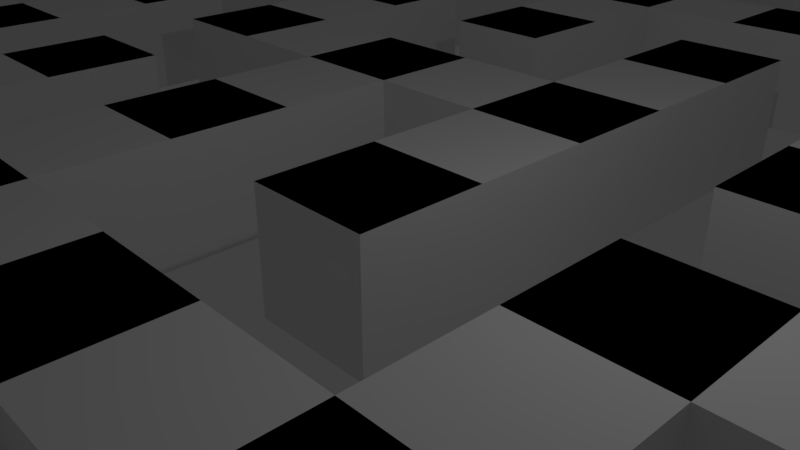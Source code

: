 # Source: newMaze.blend  (saved by Blender 2.79.0; exported with 4.5.12 LTS)
import bpy
from mathutils import Matrix  # noqa: F401  (used for matrix-valued properties, if any)

bpy.ops.wm.read_factory_settings(use_empty=True)
scene = bpy.context.scene
scene.name = 'Scene'

# ---- collections
col_collection_1 = bpy.data.collections.new('Collection 1'); scene.collection.children.link(col_collection_1)

# ---- world
world_world = bpy.data.worlds.new('World'); scene.world = world_world
world_world.color = (0.05088, 0.05088, 0.05088)
world_world.use_sun_shadow = False
world_world.sun_shadow_jitter_overblur = 0.0
world_world.cycles.sampling_method = 'MANUAL'

# ---- cameras
cam_camera = bpy.data.cameras.new('Camera')
cam_camera.clip_end = 100.0
cam_camera.lens = 35.0
cam_camera.sensor_width = 32.0
cam_camera.sensor_height = 18.0
cam_camera.ortho_scale = 7.314
cam_camera.dof.focus_distance = 0.0
cam_camera.dof.aperture_fstop = 128.0

# ---- lights
light_lamp = bpy.data.lights.new('Lamp', 'POINT')
light_lamp.transmission_factor = 0.0
light_lamp.cutoff_distance = 30.0
light_lamp.energy = 100.0
light_lamp.shadow_buffer_clip_start = 1.001
light_lamp.shadow_soft_size = 0.1
light_lamp.shadow_maximum_resolution = 0.006
light_lamp.use_absolute_resolution = True

# ---- meshes
me_cube_023 = bpy.data.meshes.new('Cube.023')
me_cube_023.from_pydata([(-1.0, -1.0, -1.0), (-1.0, -1.0, 1.0), (-1.0, 1.0, -1.0), (-1.0, 1.0, 1.0), (1.0, -1.0, -1.0), (1.0, -1.0, 1.0), (1.0, 1.0, -1.0), (1.0, 1.0, 1.0), (-1.0, 0.8947, -1.0), (-1.0, -0.2632, -1.0), (-1.0, -0.3684, -1.0), (-1.0, -0.4737, -1.0), (-1.0, -0.5789, -1.0), (-1.0, -0.6842, -1.0), (-1.0, -0.7895, -1.0), (-1.0, -0.8947, -1.0), (-1.0, -0.8947, 1.0), (-1.0, -0.7895, 1.0), (-1.0, -0.6842, 1.0), (-1.0, -0.5789, 1.0), (-1.0, -0.4737, 1.0), (-1.0, -0.3684, 1.0), (-1.0, -0.2632, 1.0), (-1.0, 0.8947, 1.0), (1.0, -0.8947, -1.0), (1.0, -0.7895, -1.0), (1.0, -0.6842, -1.0), (1.0, -0.5789, -1.0), (1.0, -0.4737, -1.0), (1.0, -0.3684, -1.0), (1.0, -0.2632, -1.0), (1.0, 0.8947, -1.0), (1.0, 0.8947, 1.0), (1.0, -0.2632, 1.0), (1.0, -0.3684, 1.0), (1.0, -0.4737, 1.0), (1.0, -0.5789, 1.0), (1.0, -0.6842, 1.0), (1.0, -0.7895, 1.0), (1.0, -0.8947, 1.0)], [], [(2, 3, 7, 6), (4, 5, 1, 0), (22, 33, 32, 23), (34, 21, 20, 35), (36, 19, 18, 37), (38, 17, 16, 39), (30, 9, 8, 31), (10, 29, 28, 11), (12, 27, 26, 13), (14, 25, 24, 15), (32, 33, 30, 31), (29, 34, 35, 28), (27, 36, 37, 26), (25, 38, 39, 24), (15, 16, 17, 14), (13, 18, 19, 12), (11, 20, 21, 10), (22, 23, 8, 9)])
me_cube_023.use_remesh_preserve_volume = False
me_cube_023.use_remesh_preserve_attributes = False
me_cube_023.use_mirror_vertex_groups = False
me_cube_023.update()
me_cube_022 = bpy.data.meshes.new('Cube.022')
me_cube_022.from_pydata([(-1.0, -1.0, -1.0), (-1.0, -1.0, 1.0), (-1.0, 1.0, -1.0), (-1.0, 1.0, 1.0), (1.0, -1.0, -1.0), (1.0, -1.0, 1.0), (1.0, 1.0, -1.0), (1.0, 1.0, 1.0), (-0.04762, 1.0, -1.0), (-0.1429, 1.0, -1.0), (-0.1429, 1.0, 1.0), (-0.04762, 1.0, 1.0), (-0.1429, -1.0, -1.0), (-0.04762, -1.0, -1.0), (-0.04762, -1.0, 1.0), (-0.1429, -1.0, 1.0)], [], [(0, 1, 3, 2), (6, 7, 5, 4), (9, 12, 0, 2), (11, 7, 6, 8), (15, 1, 0, 12), (3, 1, 15, 10), (5, 14, 13, 4), (11, 14, 5, 7), (6, 4, 13, 8), (14, 11, 8, 13), (3, 10, 9, 2), (12, 9, 10, 15)])
_uv = me_cube_022.uv_layers.new(name='UVMap')
_uv.uv.foreach_set('vector', [0.0, 0.0, 1.0, 0.0, 1.0, 1.0, 0.0, 1.0, 0.0, 0.0, 1.0, 0.0, 1.0, 1.0, 0.0, 1.0, 0.0, 0.0, 1.0, 0.0, 1.0, 1.0, 0.0, 1.0, 0.0, 0.0, 1.0, 0.0, 1.0, 1.0, 0.0, 1.0, 0.0, 0.0, 1.0, 0.0, 1.0, 1.0, 0.0, 1.0, 0.0, 0.0, 1.0, 0.0, 1.0, 1.0, 0.0, 1.0, 0.0, 0.0, 1.0, 0.0, 1.0, 1.0, 0.0, 1.0, 0.0, 0.0, 1.0, 0.0, 1.0, 1.0, 0.0, 1.0, 0.0, 0.0, 1.0, 0.0, 1.0, 1.0, 0.0, 1.0, 0.0, 0.0, 1.0, 0.0, 1.0, 1.0, 0.0, 1.0, 0.0, 0.0, 1.0, 0.0, 1.0, 1.0, 0.0, 1.0, 0.0, 0.0, 1.0, 0.0, 1.0, 1.0, 0.0, 1.0])
me_cube_022.use_remesh_preserve_volume = False
me_cube_022.use_remesh_preserve_attributes = False
me_cube_022.use_mirror_vertex_groups = False
me_cube_022.update()
me_cube_021 = bpy.data.meshes.new('Cube.021')
me_cube_021.from_pydata([(-1.0, -1.0, -1.0), (-1.0, -1.0, 1.0), (-1.0, 1.0, -1.0), (-1.0, 1.0, 1.0), (1.0, -1.0, -1.0), (1.0, -1.0, 1.0), (1.0, 1.0, -1.0), (1.0, 1.0, 1.0), (0.8947, 1.0, -1.0), (0.7895, 1.0, -1.0), (0.6842, 1.0, -1.0), (0.1579, 1.0, -1.0), (0.05263, 1.0, -1.0), (-0.2632, 1.0, -1.0), (-0.3684, 1.0, -1.0), (-0.4737, 1.0, -1.0), (-0.5789, 1.0, -1.0), (-0.8947, 1.0, -1.0), (-0.8947, 1.0, 1.0), (-0.5789, 1.0, 1.0), (-0.4737, 1.0, 1.0), (-0.3684, 1.0, 1.0), (-0.2632, 1.0, 1.0), (0.05263, 1.0, 1.0), (0.1579, 1.0, 1.0), (0.6842, 1.0, 1.0), (0.7895, 1.0, 1.0), (0.8947, 1.0, 1.0), (-0.8947, -1.0, -1.0), (-0.5789, -1.0, -1.0), (-0.4737, -1.0, -1.0), (-0.3684, -1.0, -1.0), (-0.2632, -1.0, -1.0), (0.05263, -1.0, -1.0), (0.1579, -1.0, -1.0), (0.6842, -1.0, -1.0), (0.7895, -1.0, -1.0), (0.8947, -1.0, -1.0), (0.8947, -1.0, 1.0), (0.7895, -1.0, 1.0), (0.6842, -1.0, 1.0), (0.1579, -1.0, 1.0), (0.05263, -1.0, 1.0), (-0.2632, -1.0, 1.0), (-0.3684, -1.0, 1.0), (-0.4737, -1.0, 1.0), (-0.5789, -1.0, 1.0), (-0.8947, -1.0, 1.0)], [], [(0, 1, 3, 2), (6, 7, 5, 4), (27, 26, 39, 38), (21, 20, 45, 44), (22, 43, 42, 23), (15, 14, 31, 30), (12, 33, 32, 13), (18, 19, 16, 17), (10, 35, 34, 11), (9, 8, 37, 36), (37, 38, 39, 36), (40, 41, 34, 35), (46, 47, 28, 29), (42, 43, 32, 33), (31, 44, 45, 30), (16, 29, 28, 17), (18, 47, 46, 19), (15, 20, 21, 14), (22, 23, 12, 13), (24, 25, 10, 11), (24, 41, 40, 25), (9, 26, 27, 8)])
me_cube_021.use_remesh_preserve_volume = False
me_cube_021.use_remesh_preserve_attributes = False
me_cube_021.use_mirror_vertex_groups = False
me_cube_021.update()
me_cube_020 = bpy.data.meshes.new('Cube.020')
me_cube_020.from_pydata([(-1.0, -1.0, -1.0), (-1.0, -1.0, 1.0), (-1.0, 1.0, -1.0), (-1.0, 1.0, 1.0), (1.0, -1.0, -1.0), (1.0, -1.0, 1.0), (1.0, 1.0, -1.0), (1.0, 1.0, 1.0), (0.8947, 1.0, -1.0), (0.7895, 1.0, -1.0), (0.6842, 1.0, -1.0), (0.3684, 1.0, -1.0), (0.2632, 1.0, -1.0), (0.1579, 1.0, -1.0), (0.05263, 1.0, -1.0), (-0.05263, 1.0, -1.0), (-0.1579, 1.0, -1.0), (-0.2632, 1.0, -1.0), (-0.3684, 1.0, -1.0), (-0.3684, 1.0, 1.0), (-0.2632, 1.0, 1.0), (-0.1579, 1.0, 1.0), (-0.05263, 1.0, 1.0), (0.05263, 1.0, 1.0), (0.1579, 1.0, 1.0), (0.2632, 1.0, 1.0), (0.3684, 1.0, 1.0), (0.6842, 1.0, 1.0), (0.7895, 1.0, 1.0), (0.8947, 1.0, 1.0), (-0.3684, -1.0, -1.0), (-0.2632, -1.0, -1.0), (-0.1579, -1.0, -1.0), (-0.05263, -1.0, -1.0), (0.05263, -1.0, -1.0), (0.1579, -1.0, -1.0), (0.2632, -1.0, -1.0), (0.3684, -1.0, -1.0), (0.6842, -1.0, -1.0), (0.7895, -1.0, -1.0), (0.8947, -1.0, -1.0), (0.8947, -1.0, 1.0), (0.7895, -1.0, 1.0), (0.6842, -1.0, 1.0), (0.3684, -1.0, 1.0), (0.2632, -1.0, 1.0), (0.1579, -1.0, 1.0), (0.05263, -1.0, 1.0), (-0.05263, -1.0, 1.0), (-0.1579, -1.0, 1.0), (-0.2632, -1.0, 1.0), (-0.3684, -1.0, 1.0)], [], [(0, 1, 3, 2), (6, 7, 5, 4), (29, 28, 42, 41), (18, 30, 0, 2), (25, 24, 46, 45), (23, 22, 48, 47), (21, 20, 50, 49), (3, 1, 51, 19), (17, 16, 32, 31), (15, 14, 34, 33), (13, 12, 36, 35), (26, 27, 10, 11), (9, 8, 40, 39), (40, 41, 42, 39), (10, 38, 37, 11), (36, 45, 46, 35), (34, 47, 48, 33), (32, 49, 50, 31), (51, 1, 0, 30), (26, 44, 43, 27), (3, 19, 18, 2), (17, 20, 21, 16), (15, 22, 23, 14), (13, 24, 25, 12), (43, 44, 37, 38), (9, 28, 29, 8)])
me_cube_020.use_remesh_preserve_volume = False
me_cube_020.use_remesh_preserve_attributes = False
me_cube_020.use_mirror_vertex_groups = False
me_cube_020.update()
me_cube_019 = bpy.data.meshes.new('Cube.019')
me_cube_019.from_pydata([(-1.0, -1.0, -1.0), (-1.0, -1.0, 1.0), (-1.0, 1.0, -1.0), (-1.0, 1.0, 1.0), (1.0, -1.0, -1.0), (1.0, -1.0, 1.0), (1.0, 1.0, -1.0), (1.0, 1.0, 1.0), (0.8947, 1.0, -1.0), (0.7895, 1.0, -1.0), (0.6842, 1.0, -1.0), (-0.05263, 1.0, -1.0), (-0.1579, 1.0, -1.0), (-0.8947, 1.0, -1.0), (-0.8947, 1.0, 1.0), (-0.1579, 1.0, 1.0), (-0.05263, 1.0, 1.0), (0.6842, 1.0, 1.0), (0.7895, 1.0, 1.0), (0.8947, 1.0, 1.0), (-0.8947, -1.0, -1.0), (-0.1579, -1.0, -1.0), (-0.05263, -1.0, -1.0), (0.6842, -1.0, -1.0), (0.7895, -1.0, -1.0), (0.8947, -1.0, -1.0), (0.8947, -1.0, 1.0), (0.7895, -1.0, 1.0), (0.6842, -1.0, 1.0), (-0.05263, -1.0, 1.0), (-0.1579, -1.0, 1.0), (-0.8947, -1.0, 1.0)], [], [(0, 1, 3, 2), (6, 7, 5, 4), (19, 18, 27, 26), (16, 29, 28, 17), (14, 31, 30, 15), (10, 23, 22, 11), (12, 21, 20, 13), (9, 8, 25, 24), (25, 26, 27, 24), (28, 29, 22, 23), (30, 31, 20, 21), (14, 15, 12, 13), (16, 17, 10, 11), (9, 18, 19, 8)])
me_cube_019.use_remesh_preserve_volume = False
me_cube_019.use_remesh_preserve_attributes = False
me_cube_019.use_mirror_vertex_groups = False
me_cube_019.update()
me_cube_017 = bpy.data.meshes.new('Cube.017')
me_cube_017.from_pydata([(-1.0, -1.0, -1.0), (-1.0, -1.0, 1.0), (-1.0, 1.0, -1.0), (-1.0, 1.0, 1.0), (1.0, -1.0, -1.0), (1.0, -1.0, 1.0), (1.0, 1.0, -1.0), (1.0, 1.0, 1.0), (0.8947, 1.0, -1.0), (0.7895, 1.0, -1.0), (0.6842, 1.0, -1.0), (0.5789, 1.0, -1.0), (0.4737, 1.0, -1.0), (-0.05263, 1.0, -1.0), (-0.1579, 1.0, -1.0), (-0.6842, 1.0, -1.0), (-0.7895, 1.0, -1.0), (-0.7895, 1.0, 1.0), (-0.6842, 1.0, 1.0), (-0.1579, 1.0, 1.0), (-0.05263, 1.0, 1.0), (0.4737, 1.0, 1.0), (0.5789, 1.0, 1.0), (0.6842, 1.0, 1.0), (0.7895, 1.0, 1.0), (0.8947, 1.0, 1.0), (-0.7895, -1.0, -1.0), (-0.6842, -1.0, -1.0), (-0.1579, -1.0, -1.0), (-0.05263, -1.0, -1.0), (0.4737, -1.0, -1.0), (0.5789, -1.0, -1.0), (0.6842, -1.0, -1.0), (0.7895, -1.0, -1.0), (0.8947, -1.0, -1.0), (0.8947, -1.0, 1.0), (0.7895, -1.0, 1.0), (0.6842, -1.0, 1.0), (0.5789, -1.0, 1.0), (0.4737, -1.0, 1.0), (-0.05263, -1.0, 1.0), (-0.1579, -1.0, 1.0), (-0.6842, -1.0, 1.0), (-0.7895, -1.0, 1.0)], [], [(0, 1, 3, 2), (6, 7, 5, 4), (3, 17, 16, 2), (25, 24, 36, 35), (23, 22, 38, 37), (26, 43, 1, 0), (20, 40, 39, 21), (41, 42, 27, 28), (18, 19, 14, 15), (14, 28, 27, 15), (12, 30, 29, 13), (11, 10, 32, 31), (9, 8, 34, 33), (34, 35, 36, 33), (32, 37, 38, 31), (39, 40, 29, 30), (2, 16, 26, 0), (17, 3, 1, 43), (18, 42, 41, 19), (20, 21, 12, 13), (11, 22, 23, 10), (9, 24, 25, 8)])
me_cube_017.use_remesh_preserve_volume = False
me_cube_017.use_remesh_preserve_attributes = False
me_cube_017.use_mirror_vertex_groups = False
me_cube_017.update()
me_cube_016 = bpy.data.meshes.new('Cube.016')
me_cube_016.from_pydata([(-1.0, -1.0, -1.0), (-1.0, -1.0, 1.0), (-1.0, 1.0, -1.0), (-1.0, 1.0, 1.0), (1.0, -1.0, -1.0), (1.0, -1.0, 1.0), (1.0, 1.0, -1.0), (1.0, 1.0, 1.0), (0.8947, 1.0, -1.0), (0.7895, 1.0, -1.0), (0.6842, 1.0, -1.0), (0.3684, 1.0, -1.0), (0.2632, 1.0, -1.0), (-0.2632, 1.0, -1.0), (-0.3684, 1.0, -1.0), (-0.8947, 1.0, -1.0), (-0.8947, 1.0, 1.0), (-0.3684, 1.0, 1.0), (-0.2632, 1.0, 1.0), (0.2632, 1.0, 1.0), (0.3684, 1.0, 1.0), (0.6842, 1.0, 1.0), (0.7895, 1.0, 1.0), (0.8947, 1.0, 1.0), (-0.8947, -1.0, -1.0), (-0.3684, -1.0, -1.0), (-0.2632, -1.0, -1.0), (0.2632, -1.0, -1.0), (0.3684, -1.0, -1.0), (0.6842, -1.0, -1.0), (0.7895, -1.0, -1.0), (0.8947, -1.0, -1.0), (0.8947, -1.0, 1.0), (0.7895, -1.0, 1.0), (0.6842, -1.0, 1.0), (0.3684, -1.0, 1.0), (0.2632, -1.0, 1.0), (-0.2632, -1.0, 1.0), (-0.3684, -1.0, 1.0), (-0.8947, -1.0, 1.0)], [], [(0, 1, 3, 2), (6, 7, 5, 4), (23, 22, 33, 32), (34, 35, 28, 29), (16, 39, 38, 17), (14, 25, 24, 15), (12, 27, 26, 13), (9, 8, 31, 30), (31, 32, 33, 30), (10, 29, 28, 11), (36, 37, 26, 27), (20, 21, 10, 11), (38, 39, 24, 25), (18, 37, 36, 19), (16, 17, 14, 15), (18, 19, 12, 13), (20, 35, 34, 21), (9, 22, 23, 8)])
me_cube_016.use_remesh_preserve_volume = False
me_cube_016.use_remesh_preserve_attributes = False
me_cube_016.use_mirror_vertex_groups = False
me_cube_016.update()
me_cube_015 = bpy.data.meshes.new('Cube.015')
me_cube_015.from_pydata([(-1.0, -1.0, -1.0), (-1.0, -1.0, 1.0), (-1.0, 1.0, -1.0), (-1.0, 1.0, 1.0), (1.0, -1.0, -1.0), (1.0, -1.0, 1.0), (1.0, 1.0, -1.0), (1.0, 1.0, 1.0), (0.7895, 1.0, -1.0), (0.6842, 1.0, -1.0), (0.5789, 1.0, -1.0), (0.4737, 1.0, -1.0), (0.1579, 1.0, -1.0), (0.05263, 1.0, -1.0), (-0.6842, 1.0, -1.0), (-0.7895, 1.0, -1.0), (-0.8947, 1.0, -1.0), (-0.8947, 1.0, 1.0), (-0.7895, 1.0, 1.0), (-0.6842, 1.0, 1.0), (0.05263, 1.0, 1.0), (0.1579, 1.0, 1.0), (0.4737, 1.0, 1.0), (0.5789, 1.0, 1.0), (0.6842, 1.0, 1.0), (0.7895, 1.0, 1.0), (-0.8947, -1.0, -1.0), (-0.7895, -1.0, -1.0), (-0.6842, -1.0, -1.0), (0.05263, -1.0, -1.0), (0.1579, -1.0, -1.0), (0.4737, -1.0, -1.0), (0.5789, -1.0, -1.0), (0.6842, -1.0, -1.0), (0.7895, -1.0, -1.0), (0.7895, -1.0, 1.0), (0.6842, -1.0, 1.0), (0.5789, -1.0, 1.0), (0.4737, -1.0, 1.0), (0.1579, -1.0, 1.0), (0.05263, -1.0, 1.0), (-0.6842, -1.0, 1.0), (-0.7895, -1.0, 1.0), (-0.8947, -1.0, 1.0)], [], [(0, 1, 3, 2), (6, 7, 5, 4), (8, 25, 7, 6), (24, 23, 37, 36), (21, 39, 38, 22), (8, 6, 4, 34), (18, 17, 43, 42), (16, 15, 27, 26), (40, 41, 28, 29), (13, 29, 28, 14), (5, 35, 34, 4), (11, 31, 30, 12), (10, 9, 33, 32), (33, 36, 37, 32), (38, 39, 30, 31), (19, 20, 13, 14), (27, 42, 43, 26), (16, 17, 18, 15), (7, 25, 35, 5), (19, 41, 40, 20), (21, 22, 11, 12), (10, 23, 24, 9)])
me_cube_015.use_remesh_preserve_volume = False
me_cube_015.use_remesh_preserve_attributes = False
me_cube_015.use_mirror_vertex_groups = False
me_cube_015.update()
me_cube_014 = bpy.data.meshes.new('Cube.014')
me_cube_014.from_pydata([(-1.0, -1.0, -1.0), (-1.0, -1.0, 1.0), (-1.0, 1.0, -1.0), (-1.0, 1.0, 1.0), (1.0, -1.0, -1.0), (1.0, -1.0, 1.0), (1.0, 1.0, -1.0), (1.0, 1.0, 1.0), (0.8947, 1.0, -1.0), (0.3684, 1.0, -1.0), (0.2632, 1.0, -1.0), (-0.2632, 1.0, -1.0), (-0.3684, 1.0, -1.0), (-0.8947, 1.0, -1.0), (-0.8947, 1.0, 1.0), (-0.3684, 1.0, 1.0), (-0.2632, 1.0, 1.0), (0.2632, 1.0, 1.0), (0.3684, 1.0, 1.0), (0.8947, 1.0, 1.0), (-0.8947, -1.0, -1.0), (-0.3684, -1.0, -1.0), (-0.2632, -1.0, -1.0), (0.2632, -1.0, -1.0), (0.3684, -1.0, -1.0), (0.8947, -1.0, -1.0), (0.8947, -1.0, 1.0), (0.3684, -1.0, 1.0), (0.2632, -1.0, 1.0), (-0.2632, -1.0, 1.0), (-0.3684, -1.0, 1.0), (-0.8947, -1.0, 1.0)], [], [(0, 1, 3, 2), (6, 7, 5, 4), (18, 27, 26, 19), (14, 31, 30, 15), (12, 21, 20, 13), (10, 23, 22, 11), (16, 17, 10, 11), (8, 25, 24, 9), (26, 27, 24, 25), (28, 29, 22, 23), (30, 31, 20, 21), (14, 15, 12, 13), (16, 29, 28, 17), (18, 19, 8, 9)])
me_cube_014.use_remesh_preserve_volume = False
me_cube_014.use_remesh_preserve_attributes = False
me_cube_014.use_mirror_vertex_groups = False
me_cube_014.update()
me_cube_013 = bpy.data.meshes.new('Cube.013')
me_cube_013.from_pydata([(-1.0, -1.0, -1.0), (-1.0, -1.0, 1.0), (-1.0, 1.0, -1.0), (-1.0, 1.0, 1.0), (1.0, -1.0, -1.0), (1.0, -1.0, 1.0), (1.0, 1.0, -1.0), (1.0, 1.0, 1.0), (0.8947, 1.0, -1.0), (0.7895, 1.0, -1.0), (0.6842, 1.0, -1.0), (0.5789, 1.0, -1.0), (0.4737, 1.0, -1.0), (0.3727, 1.024, -0.9727), (0.2675, 1.024, -0.9727), (0.1579, 1.0, -1.0), (-0.05263, 1.0, -1.0), (-0.1579, 1.0, -1.0), (-0.4737, 1.0, -1.0), (-0.5789, 1.0, -1.0), (-0.6842, 1.0, -1.0), (-0.7895, 1.0, -1.0), (-0.8947, 1.0, -1.0), (-0.8947, 1.0, 1.0), (-0.7895, 1.0, 1.0), (-0.6842, 1.0, 1.0), (-0.5789, 1.0, 1.0), (-0.4737, 1.0, 1.0), (-0.1579, 1.0, 1.0), (-0.05263, 1.0, 1.0), (0.1579, 1.0, 1.0), (0.2675, 1.024, 1.027), (0.3727, 1.024, 1.027), (0.4737, 1.0, 1.0), (0.5789, 1.0, 1.0), (0.6842, 1.0, 1.0), (0.7895, 1.0, 1.0), (0.8947, 1.0, 1.0), (-0.8947, -1.0, -1.0), (-0.7895, -1.0, -1.0), (-0.6842, -1.0, -1.0), (-0.5789, -1.0, -1.0), (-0.4737, -1.0, -1.0), (-0.1579, -1.0, -1.0), (-0.05263, -1.0, -1.0), (0.1579, -1.0, -1.0), (0.2632, -1.0, -1.0), (0.3684, -1.0, -1.0), (0.4737, -1.0, -1.0), (0.5789, -1.0, -1.0), (0.6842, -1.0, -1.0), (0.7895, -1.0, -1.0), (0.8947, -1.0, -1.0), (0.8947, -1.0, 1.0), (0.7895, -1.0, 1.0), (0.6842, -1.0, 1.0), (0.5789, -1.0, 1.0), (0.4737, -1.0, 1.0), (0.3727, -0.9761, 1.027), (0.2675, -0.9761, 1.027), (0.1579, -1.0, 1.0), (-0.05263, -1.0, 1.0), (-0.1579, -1.0, 1.0), (-0.4737, -1.0, 1.0), (-0.5789, -1.0, 1.0), (-0.6842, -1.0, 1.0), (-0.7895, -1.0, 1.0), (-0.8947, -1.0, 1.0)], [], [(0, 1, 3, 2), (6, 7, 5, 4), (37, 36, 54, 53), (35, 34, 56, 55), (33, 32, 58, 57), (31, 30, 60, 59), (60, 61, 44, 45), (27, 63, 62, 28), (26, 25, 65, 64), (24, 23, 67, 66), (22, 21, 39, 38), (20, 19, 41, 40), (17, 43, 42, 18), (15, 14, 46, 45), (13, 12, 48, 47), (11, 10, 50, 49), (9, 8, 52, 51), (52, 53, 54, 51), (50, 55, 56, 49), (48, 57, 58, 47), (46, 59, 60, 45), (15, 45, 44, 16), (62, 63, 42, 43), (41, 64, 65, 40), (39, 66, 67, 38), (22, 23, 24, 21), (20, 25, 26, 19), (27, 28, 17, 18), (29, 61, 60, 30), (15, 30, 31, 14), (13, 32, 33, 12), (11, 34, 35, 10), (9, 36, 37, 8), (29, 30, 15, 16)])
me_cube_013.use_remesh_preserve_volume = False
me_cube_013.use_remesh_preserve_attributes = False
me_cube_013.use_mirror_vertex_groups = False
me_cube_013.update()
me_cube_012 = bpy.data.meshes.new('Cube.012')
me_cube_012.from_pydata([(-1.0, -1.0, -1.0), (-1.0, -1.0, 1.0), (-1.0, 1.0, -1.0), (-1.0, 1.0, 1.0), (1.0, -1.0, -1.0), (1.0, -1.0, 1.0), (1.0, 1.0, -1.0), (1.0, 1.0, 1.0), (-0.893, 1.0, -1.0), (-0.893, 1.0, 1.0), (-0.893, -1.0, -1.0), (-0.893, -1.0, 1.0), (-0.5786, 1.0, 1.0), (-0.5786, -1.0, -1.0), (-0.5786, 1.0, -1.0), (-0.5786, -1.0, 1.0), (-0.4732, 1.0, 1.0), (-0.4732, -1.0, -1.0), (-0.4732, 1.0, -1.0), (-0.4732, -1.0, 1.0), (-0.1585, 1.0, 1.0), (-0.1585, -1.0, -1.0), (-0.1585, 1.0, -1.0), (-0.1585, -1.0, 1.0), (-0.05136, 1.0, 1.0), (-0.05136, -1.0, -1.0), (-0.05136, 1.0, -1.0), (-0.05136, -1.0, 1.0), (0.8945, 1.0, 1.0), (0.8945, -1.0, -1.0), (0.8945, 1.0, -1.0), (0.8945, -1.0, 1.0)], [], [(0, 1, 3, 2), (6, 7, 5, 4), (12, 9, 11, 15), (13, 15, 11, 10), (8, 14, 13, 10), (8, 9, 12, 14), (20, 16, 19, 23), (21, 23, 19, 17), (18, 22, 21, 17), (18, 16, 20, 22), (28, 24, 27, 31), (29, 31, 27, 25), (26, 30, 29, 25), (26, 24, 28, 30)])
me_cube_012.use_remesh_preserve_volume = False
me_cube_012.use_remesh_preserve_attributes = False
me_cube_012.use_mirror_vertex_groups = False
me_cube_012.update()
me_cube_011 = bpy.data.meshes.new('Cube.011')
me_cube_011.from_pydata([(-1.0, -1.0, -1.0), (-1.0, -1.0, 1.0), (-1.0, 1.0, -1.0), (-1.0, 1.0, 1.0), (1.0, -1.0, -1.0), (1.0, -1.0, 1.0), (1.0, 1.0, -1.0), (1.0, 1.0, 1.0), (0.8947, 1.0, -1.0), (0.7895, 1.0, -1.0), (0.6842, 1.0, -1.0), (-0.6842, 1.0, -1.0), (-0.7895, 1.0, -1.0), (-0.7895, 1.0, 1.0), (-0.6842, 1.0, 1.0), (0.6842, 1.0, 1.0), (0.7895, 1.0, 1.0), (0.8947, 1.0, 1.0), (-0.7895, -1.0, -1.0), (-0.6842, -1.0, -1.0), (0.6842, -1.0, -1.0), (0.7895, -1.0, -1.0), (0.8947, -1.0, -1.0), (0.8947, -1.0, 1.0), (0.7895, -1.0, 1.0), (0.6842, -1.0, 1.0), (-0.6842, -1.0, 1.0), (-0.7895, -1.0, 1.0)], [], [(0, 1, 3, 2), (6, 7, 5, 4), (17, 16, 24, 23), (25, 26, 19, 20), (3, 13, 12, 2), (2, 12, 18, 0), (10, 20, 19, 11), (9, 8, 22, 21), (22, 23, 24, 21), (13, 3, 1, 27), (14, 26, 25, 15), (18, 27, 1, 0), (9, 16, 17, 8), (14, 15, 10, 11)])
me_cube_011.use_remesh_preserve_volume = False
me_cube_011.use_remesh_preserve_attributes = False
me_cube_011.use_mirror_vertex_groups = False
me_cube_011.update()
me_cube_010 = bpy.data.meshes.new('Cube.010')
me_cube_010.from_pydata([(-1.0, -1.0, -1.0), (-1.0, -1.0, 1.0), (-1.0, 1.0, -1.0), (-1.0, 1.0, 1.0), (1.0, -1.0, -1.0), (1.0, -1.0, 1.0), (1.0, 1.0, -1.0), (1.0, 1.0, 1.0), (0.8947, 1.0, -1.0), (0.7895, 1.0, -1.0), (0.6842, 1.0, -1.0), (0.5789, 1.0, -1.0), (0.4737, 1.0, -1.0), (0.3684, 1.0, -1.0), (0.2632, 1.0, -1.0), (0.1579, 1.0, -1.0), (0.05263, 1.0, -1.0), (-0.05263, 1.0, -1.0), (-0.1579, 1.0, -1.0), (-0.2632, 1.0, -1.0), (-0.3684, 1.0, -1.0), (-0.4737, 1.0, -1.0), (-0.5789, 1.0, -1.0), (-0.8947, 1.0, -1.0), (-0.8947, 1.0, 1.0), (-0.5789, 1.0, 1.0), (-0.4737, 1.0, 1.0), (-0.3684, 1.0, 1.0), (-0.2632, 1.0, 1.0), (-0.1579, 1.0, 1.0), (-0.05263, 1.0, 1.0), (0.05263, 1.0, 1.0), (0.1579, 1.0, 1.0), (0.2632, 1.0, 1.0), (0.3684, 1.0, 1.0), (0.4737, 1.0, 1.0), (0.5789, 1.0, 1.0), (0.6842, 1.0, 1.0), (0.7895, 1.0, 1.0), (0.8947, 1.0, 1.0), (-0.8947, -1.0, -1.0), (-0.5789, -1.0, -1.0), (-0.4737, -1.0, -1.0), (-0.3684, -1.0, -1.0), (-0.2632, -1.0, -1.0), (-0.1579, -1.0, -1.0), (-0.05263, -1.0, -1.0), (0.05263, -1.0, -1.0), (0.1579, -1.0, -1.0), (0.2632, -1.0, -1.0), (0.3684, -1.0, -1.0), (0.4737, -1.0, -1.0), (0.5789, -1.0, -1.0), (0.6842, -1.0, -1.0), (0.7895, -1.0, -1.0), (0.8947, -1.0, -1.0), (0.8947, -1.0, 1.0), (0.7895, -1.0, 1.0), (0.6842, -1.0, 1.0), (0.5789, -1.0, 1.0), (0.4737, -1.0, 1.0), (0.3684, -1.0, 1.0), (0.2632, -1.0, 1.0), (0.1579, -1.0, 1.0), (0.05263, -1.0, 1.0), (-0.05263, -1.0, 1.0), (-0.1579, -1.0, 1.0), (-0.2632, -1.0, 1.0), (-0.3684, -1.0, 1.0), (-0.4737, -1.0, 1.0), (-0.5789, -1.0, 1.0), (-0.8947, -1.0, 1.0)], [], [(0, 1, 3, 2), (6, 7, 5, 4), (39, 38, 57, 56), (37, 36, 59, 58), (35, 34, 61, 60), (33, 32, 63, 62), (31, 30, 65, 64), (29, 28, 67, 66), (27, 26, 69, 68), (24, 25, 22, 23), (22, 41, 40, 23), (70, 71, 40, 41), (21, 20, 43, 42), (19, 18, 45, 44), (17, 16, 47, 46), (15, 14, 49, 48), (13, 12, 51, 50), (11, 10, 53, 52), (9, 8, 55, 54), (55, 56, 57, 54), (53, 58, 59, 52), (51, 60, 61, 50), (49, 62, 63, 48), (47, 64, 65, 46), (45, 66, 67, 44), (43, 68, 69, 42), (24, 71, 70, 25), (21, 26, 27, 20), (19, 28, 29, 18), (17, 30, 31, 16), (15, 32, 33, 14), (13, 34, 35, 12), (11, 36, 37, 10), (9, 38, 39, 8)])
me_cube_010.use_remesh_preserve_volume = False
me_cube_010.use_remesh_preserve_attributes = False
me_cube_010.use_mirror_vertex_groups = False
me_cube_010.update()
me_cube_009 = bpy.data.meshes.new('Cube.009')
me_cube_009.from_pydata([(-1.0, -1.0, -1.0), (-1.0, -1.0, 1.0), (-1.0, 1.0, -1.0), (-1.0, 1.0, 1.0), (1.0, -1.0, -1.0), (1.0, -1.0, 1.0), (1.0, 1.0, -1.0), (1.0, 1.0, 1.0), (0.8947, 1.0, -1.0), (0.7895, 1.0, -1.0), (0.6842, 1.0, -1.0), (0.5789, 1.0, -1.0), (0.4737, 1.0, -1.0), (0.1579, 1.0, -1.0), (0.05263, 1.0, -1.0), (-0.4737, 1.0, -1.0), (-0.5789, 1.0, -1.0), (-0.6842, 1.0, -1.0), (-0.7895, 1.0, -1.0), (-0.8947, 1.0, -1.0), (-0.8947, 1.0, 1.0), (-0.7895, 1.0, 1.0), (-0.6842, 1.0, 1.0), (-0.5789, 1.0, 1.0), (-0.4737, 1.0, 1.0), (0.05263, 1.0, 1.0), (0.1579, 1.0, 1.0), (0.4737, 1.0, 1.0), (0.5789, 1.0, 1.0), (0.6842, 1.0, 1.0), (0.7895, 1.0, 1.0), (0.8947, 1.0, 1.0), (-0.8947, -1.0, -1.0), (-0.7895, -1.0, -1.0), (-0.6842, -1.0, -1.0), (-0.5789, -1.0, -1.0), (-0.4737, -1.0, -1.0), (0.05263, -1.0, -1.0), (0.1579, -1.0, -1.0), (0.4737, -1.0, -1.0), (0.5789, -1.0, -1.0), (0.6842, -1.0, -1.0), (0.7895, -1.0, -1.0), (0.8947, -1.0, -1.0), (0.8947, -1.0, 1.0), (0.7895, -1.0, 1.0), (0.6842, -1.0, 1.0), (0.5789, -1.0, 1.0), (0.4737, -1.0, 1.0), (0.1579, -1.0, 1.0), (0.05263, -1.0, 1.0), (-0.4737, -1.0, 1.0), (-0.5789, -1.0, 1.0), (-0.6842, -1.0, 1.0), (-0.7895, -1.0, 1.0), (-0.8947, -1.0, 1.0)], [], [(0, 1, 3, 2), (6, 7, 5, 4), (31, 30, 45, 44), (29, 28, 47, 46), (26, 49, 48, 27), (24, 51, 50, 25), (23, 22, 53, 52), (21, 20, 55, 54), (19, 18, 33, 32), (17, 16, 35, 34), (14, 37, 36, 15), (12, 39, 38, 13), (11, 10, 41, 40), (9, 8, 43, 42), (43, 44, 45, 42), (41, 46, 47, 40), (48, 49, 38, 39), (50, 51, 36, 37), (35, 52, 53, 34), (33, 54, 55, 32), (19, 20, 21, 18), (17, 22, 23, 16), (24, 25, 14, 15), (26, 27, 12, 13), (11, 28, 29, 10), (9, 30, 31, 8)])
me_cube_009.use_remesh_preserve_volume = False
me_cube_009.use_remesh_preserve_attributes = False
me_cube_009.use_mirror_vertex_groups = False
me_cube_009.update()
me_cube_008 = bpy.data.meshes.new('Cube.008')
me_cube_008.from_pydata([(-1.0, -1.0, -1.0), (-1.0, -1.0, 1.0), (-1.0, 1.0, -1.0), (-1.0, 1.0, 1.0), (1.0, -1.0, -1.0), (1.0, -1.0, 1.0), (1.0, 1.0, -1.0), (1.0, 1.0, 1.0), (0.8947, 1.0, -1.0), (0.7895, 1.0, -1.0), (0.6842, 1.0, -1.0), (0.1579, 1.0, -1.0), (0.05263, 1.0, -1.0), (-0.05263, 1.0, -1.0), (-0.1579, 1.0, -1.0), (-0.2632, 1.0, -1.0), (-0.3684, 1.0, -1.0), (-0.8947, 1.0, -1.0), (-0.8947, 1.0, 1.0), (-0.3684, 1.0, 1.0), (-0.2632, 1.0, 1.0), (-0.1579, 1.0, 1.0), (-0.05263, 1.0, 1.0), (0.05263, 1.0, 1.0), (0.1579, 1.0, 1.0), (0.6842, 1.0, 1.0), (0.7895, 1.0, 1.0), (0.8947, 1.0, 1.0), (-0.8947, -1.0, -1.0), (-0.3684, -1.0, -1.0), (-0.2632, -1.0, -1.0), (-0.1579, -1.0, -1.0), (-0.05263, -1.0, -1.0), (0.05263, -1.0, -1.0), (0.1579, -1.0, -1.0), (0.6842, -1.0, -1.0), (0.7895, -1.0, -1.0), (0.8947, -1.0, -1.0), (0.8947, -1.0, 1.0), (0.7895, -1.0, 1.0), (0.6842, -1.0, 1.0), (0.1579, -1.0, 1.0), (0.05263, -1.0, 1.0), (-0.05263, -1.0, 1.0), (-0.1579, -1.0, 1.0), (-0.2632, -1.0, 1.0), (-0.3684, -1.0, 1.0), (-0.8947, -1.0, 1.0)], [], [(0, 1, 3, 2), (6, 7, 5, 4), (27, 26, 39, 38), (24, 41, 40, 25), (23, 22, 43, 42), (21, 20, 45, 44), (18, 47, 46, 19), (10, 35, 34, 11), (16, 29, 28, 17), (15, 14, 31, 30), (13, 12, 33, 32), (9, 8, 37, 36), (37, 38, 39, 36), (40, 41, 34, 35), (33, 42, 43, 32), (31, 44, 45, 30), (46, 47, 28, 29), (18, 19, 16, 17), (15, 20, 21, 14), (13, 22, 23, 12), (9, 26, 27, 8), (24, 25, 10, 11)])
me_cube_008.use_remesh_preserve_volume = False
me_cube_008.use_remesh_preserve_attributes = False
me_cube_008.use_mirror_vertex_groups = False
me_cube_008.update()
me_cube_007 = bpy.data.meshes.new('Cube.007')
me_cube_007.from_pydata([(-1.0, -1.0, -1.0), (-1.0, -1.0, 1.0), (-1.0, 1.0, -1.0), (-1.0, 1.0, 1.0), (1.0, -1.0, -1.0), (1.0, -1.0, 1.0), (1.0, 1.0, -1.0), (1.0, 1.0, 1.0), (0.8947, 1.0, -1.0), (0.5789, 1.0, -1.0), (0.4737, 1.0, -1.0), (0.3684, 1.0, -1.0), (0.2632, 1.0, -1.0), (-0.2632, 1.0, -1.0), (-0.3684, 1.0, -1.0), (-0.8947, 1.0, -1.0), (-0.8947, 1.0, 1.0), (-0.3684, 1.0, 1.0), (-0.2632, 1.0, 1.0), (0.2632, 1.0, 1.0), (0.3684, 1.0, 1.0), (0.4737, 1.0, 1.0), (0.5789, 1.0, 1.0), (0.8947, 1.0, 1.0), (-0.8947, -1.0, -1.0), (-0.3684, -1.0, -1.0), (-0.2632, -1.0, -1.0), (0.2632, -1.0, -1.0), (0.3684, -1.0, -1.0), (0.4737, -1.0, -1.0), (0.5789, -1.0, -1.0), (0.8947, -1.0, -1.0), (0.8947, -1.0, 1.0), (0.5789, -1.0, 1.0), (0.4737, -1.0, 1.0), (0.3684, -1.0, 1.0), (0.2632, -1.0, 1.0), (-0.2632, -1.0, 1.0), (-0.3684, -1.0, 1.0), (-0.8947, -1.0, 1.0)], [], [(0, 1, 3, 2), (6, 7, 5, 4), (21, 20, 35, 34), (18, 37, 36, 19), (16, 39, 38, 17), (14, 25, 24, 15), (12, 27, 26, 13), (11, 10, 29, 28), (22, 33, 32, 23), (8, 31, 30, 9), (29, 34, 35, 28), (36, 37, 26, 27), (32, 33, 30, 31), (38, 39, 24, 25), (16, 17, 14, 15), (22, 23, 8, 9), (18, 19, 12, 13), (11, 20, 21, 10)])
me_cube_007.use_remesh_preserve_volume = False
me_cube_007.use_remesh_preserve_attributes = False
me_cube_007.use_mirror_vertex_groups = False
me_cube_007.update()
me_cube_006 = bpy.data.meshes.new('Cube.006')
me_cube_006.from_pydata([(-1.0, -1.0, -1.0), (-1.0, -1.0, 1.0), (-1.0, 1.0, -1.0), (-1.0, 1.0, 1.0), (1.0, -1.0, -1.0), (1.0, -1.0, 1.0), (1.0, 1.0, -1.0), (1.0, 1.0, 1.0), (0.7895, 1.0, -1.0), (0.6842, 1.0, -1.0), (0.5789, 1.0, -1.0), (0.4737, 1.0, -1.0), (0.3684, 1.0, -1.0), (0.2632, 1.0, -1.0), (0.1579, 1.0, -1.0), (0.05263, 1.0, -1.0), (-0.05263, 1.0, -1.0), (-0.1579, 1.0, -1.0), (-0.2632, 1.0, -1.0), (-0.3684, 1.0, -1.0), (-0.4737, 1.0, -1.0), (-0.5789, 1.0, -1.0), (-0.6842, 1.0, -1.0), (-0.7895, 1.0, -1.0), (-0.7895, 1.0, 1.0), (-0.6842, 1.0, 1.0), (-0.5789, 1.0, 1.0), (-0.4737, 1.0, 1.0), (-0.3684, 1.0, 1.0), (-0.2632, 1.0, 1.0), (-0.1579, 1.0, 1.0), (-0.05263, 1.0, 1.0), (0.05263, 1.0, 1.0), (0.1579, 1.0, 1.0), (0.2632, 1.0, 1.0), (0.3684, 1.0, 1.0), (0.4737, 1.0, 1.0), (0.5789, 1.0, 1.0), (0.6842, 1.0, 1.0), (0.7895, 1.0, 1.0), (-0.7895, -1.0, -1.0), (-0.6842, -1.0, -1.0), (-0.5789, -1.0, -1.0), (-0.4737, -1.0, -1.0), (-0.3684, -1.0, -1.0), (-0.2632, -1.0, -1.0), (-0.1579, -1.0, -1.0), (-0.05263, -1.0, -1.0), (0.05263, -1.0, -1.0), (0.1579, -1.0, -1.0), (0.2632, -1.0, -1.0), (0.3684, -1.0, -1.0), (0.4737, -1.0, -1.0), (0.5789, -1.0, -1.0), (0.6842, -1.0, -1.0), (0.7895, -1.0, -1.0), (0.7895, -1.0, 1.0), (0.6842, -1.0, 1.0), (0.5789, -1.0, 1.0), (0.4737, -1.0, 1.0), (0.3684, -1.0, 1.0), (0.2632, -1.0, 1.0), (0.1579, -1.0, 1.0), (0.05263, -1.0, 1.0), (-0.05263, -1.0, 1.0), (-0.1579, -1.0, 1.0), (-0.2632, -1.0, 1.0), (-0.3684, -1.0, 1.0), (-0.4737, -1.0, 1.0), (-0.5789, -1.0, 1.0), (-0.6842, -1.0, 1.0), (-0.7895, -1.0, 1.0)], [], [(0, 1, 3, 2), (24, 3, 1, 71), (6, 7, 5, 4), (5, 56, 55, 4), (2, 23, 40, 0), (3, 24, 23, 2), (38, 37, 58, 57), (36, 35, 60, 59), (34, 33, 62, 61), (32, 31, 64, 63), (30, 29, 66, 65), (28, 27, 68, 67), (26, 25, 70, 69), (8, 6, 4, 55), (22, 21, 42, 41), (20, 19, 44, 43), (18, 17, 46, 45), (16, 15, 48, 47), (14, 13, 50, 49), (12, 11, 52, 51), (10, 9, 54, 53), (7, 39, 56, 5), (54, 57, 58, 53), (52, 59, 60, 51), (50, 61, 62, 49), (48, 63, 64, 47), (46, 65, 66, 45), (44, 67, 68, 43), (42, 69, 70, 41), (40, 71, 1, 0), (22, 25, 26, 21), (20, 27, 28, 19), (18, 29, 30, 17), (16, 31, 32, 15), (14, 33, 34, 13), (12, 35, 36, 11), (10, 37, 38, 9), (8, 39, 7, 6)])
me_cube_006.use_remesh_preserve_volume = False
me_cube_006.use_remesh_preserve_attributes = False
me_cube_006.use_mirror_vertex_groups = False
me_cube_006.update()
me_cube_005 = bpy.data.meshes.new('Cube.005')
me_cube_005.from_pydata([(-1.0, -1.0, -1.0), (-1.0, -1.0, 1.0), (-1.0, 1.0, -1.0), (-1.0, 1.0, 1.0), (1.0, -1.0, -1.0), (1.0, -1.0, 1.0), (1.0, 1.0, -1.0), (1.0, 1.0, 1.0), (0.8947, 1.0, -1.0), (0.5789, 1.0, -1.0), (0.4737, 1.0, -1.0), (-0.05263, 1.0, -1.0), (-0.1579, 1.0, -1.0), (-0.4737, 1.0, -1.0), (-0.5789, 1.0, -1.0), (-0.8947, 1.0, -1.0), (-0.8947, 1.0, 1.0), (-0.5789, 1.0, 1.0), (-0.4737, 1.0, 1.0), (-0.1579, 1.0, 1.0), (-0.05263, 1.0, 1.0), (0.4737, 1.0, 1.0), (0.5789, 1.0, 1.0), (0.8947, 1.0, 1.0), (-0.8947, -1.0, -1.0), (-0.5789, -1.0, -1.0), (-0.4737, -1.0, -1.0), (-0.1579, -1.0, -1.0), (-0.05263, -1.0, -1.0), (0.4737, -1.0, -1.0), (0.5789, -1.0, -1.0), (0.8947, -1.0, -1.0), (0.8947, -1.0, 1.0), (0.5789, -1.0, 1.0), (0.4737, -1.0, 1.0), (-0.05263, -1.0, 1.0), (-0.1579, -1.0, 1.0), (-0.4737, -1.0, 1.0), (-0.5789, -1.0, 1.0), (-0.8947, -1.0, 1.0)], [], [(0, 1, 3, 2), (6, 7, 5, 4), (20, 35, 34, 21), (8, 31, 30, 9), (18, 37, 36, 19), (22, 33, 32, 23), (22, 23, 8, 9), (12, 27, 26, 13), (10, 29, 28, 11), (34, 35, 28, 29), (16, 17, 14, 15), (14, 25, 24, 15), (36, 37, 26, 27), (16, 39, 38, 17), (18, 19, 12, 13), (32, 33, 30, 31), (20, 21, 10, 11), (38, 39, 24, 25)])
me_cube_005.use_remesh_preserve_volume = False
me_cube_005.use_remesh_preserve_attributes = False
me_cube_005.use_mirror_vertex_groups = False
me_cube_005.update()
me_cube_004 = bpy.data.meshes.new('Cube.004')
me_cube_004.from_pydata([(-1.0, -1.0, -1.0), (-1.0, -1.0, 1.0), (-1.0, 1.0, -1.0), (-1.0, 1.0, 1.0), (1.0, -1.0, -1.0), (1.0, -1.0, 1.0), (1.0, 1.0, -1.0), (1.0, 1.0, 1.0), (0.8947, 1.0, -1.0), (0.7895, 1.0, -1.0), (0.6842, 1.0, -1.0), (0.3684, 1.0, -1.0), (0.2632, 1.0, -1.0), (-0.2632, 1.0, -1.0), (-0.3684, 1.0, -1.0), (-0.4737, 1.0, -1.0), (-0.5789, 1.0, -1.0), (-0.6842, 1.0, -1.0), (-0.7895, 1.0, -1.0), (-0.8947, 1.0, -1.0), (-0.8947, 1.0, 1.0), (-0.7895, 1.0, 1.0), (-0.6842, 1.0, 1.0), (-0.5789, 1.0, 1.0), (-0.4737, 1.0, 1.0), (-0.3684, 1.0, 1.0), (-0.2632, 1.0, 1.0), (0.2632, 1.0, 1.0), (0.3684, 1.0, 1.0), (0.6842, 1.0, 1.0), (0.7895, 1.0, 1.0), (0.8947, 1.0, 1.0), (-0.8947, -1.0, -1.0), (-0.7895, -1.0, -1.0), (-0.6842, -1.0, -1.0), (-0.5789, -1.0, -1.0), (-0.4737, -1.0, -1.0), (-0.3684, -1.0, -1.0), (-0.2632, -1.0, -1.0), (0.2632, -1.0, -1.0), (0.3684, -1.0, -1.0), (0.6842, -1.0, -1.0), (0.7895, -1.0, -1.0), (0.8947, -1.0, -1.0), (0.8947, -1.0, 1.0), (0.7895, -1.0, 1.0), (0.6842, -1.0, 1.0), (0.3684, -1.0, 1.0), (0.2632, -1.0, 1.0), (-0.2632, -1.0, 1.0), (-0.3684, -1.0, 1.0), (-0.4737, -1.0, 1.0), (-0.5789, -1.0, 1.0), (-0.6842, -1.0, 1.0), (-0.7895, -1.0, 1.0), (-0.8947, -1.0, 1.0)], [], [(0, 1, 3, 2), (6, 7, 5, 4), (31, 30, 45, 44), (26, 49, 48, 27), (25, 24, 51, 50), (23, 22, 53, 52), (21, 20, 55, 54), (19, 18, 33, 32), (17, 16, 35, 34), (15, 14, 37, 36), (12, 39, 38, 13), (26, 27, 12, 13), (28, 29, 10, 11), (9, 8, 43, 42), (43, 44, 45, 42), (10, 41, 40, 11), (46, 47, 40, 41), (48, 49, 38, 39), (37, 50, 51, 36), (35, 52, 53, 34), (33, 54, 55, 32), (19, 20, 21, 18), (17, 22, 23, 16), (15, 24, 25, 14), (28, 47, 46, 29), (9, 30, 31, 8)])
me_cube_004.use_remesh_preserve_volume = False
me_cube_004.use_remesh_preserve_attributes = False
me_cube_004.use_mirror_vertex_groups = False
me_cube_004.update()
me_cube_003 = bpy.data.meshes.new('Cube.003')
me_cube_003.from_pydata([(-1.0, -1.0, -1.0), (-1.0, -1.0, 1.0), (-1.0, 1.0, -1.0), (-1.0, 1.0, 1.0), (1.0, -1.0, -1.0), (1.0, -1.0, 1.0), (1.0, 1.0, -1.0), (1.0, 1.0, 1.0)], [], [(0, 1, 3, 2), (2, 3, 7, 6), (6, 7, 5, 4), (4, 5, 1, 0), (2, 6, 4, 0), (7, 3, 1, 5)])
me_cube_003.use_remesh_preserve_volume = False
me_cube_003.use_remesh_preserve_attributes = False
me_cube_003.use_mirror_vertex_groups = False
me_cube_003.update()
me_cube_002 = bpy.data.meshes.new('Cube.002')
me_cube_002.from_pydata([(-1.0, -1.0, -1.0), (-1.0, -1.0, 1.0), (-1.0, 1.0, -1.0), (-1.0, 1.0, 1.0), (1.0, -1.0, -1.0), (1.0, -1.0, 1.0), (1.0, 1.0, -1.0), (1.0, 1.0, 1.0)], [], [(0, 1, 3, 2), (2, 3, 7, 6), (6, 7, 5, 4), (4, 5, 1, 0), (2, 6, 4, 0), (7, 3, 1, 5)])
me_cube_002.use_remesh_preserve_volume = False
me_cube_002.use_remesh_preserve_attributes = False
me_cube_002.use_mirror_vertex_groups = False
me_cube_002.update()
me_cube_001 = bpy.data.meshes.new('Cube.001')
me_cube_001.from_pydata([(-1.0, -1.0, -1.0), (-1.0, -1.0, 1.0), (-1.0, 1.0, -1.0), (-1.0, 1.0, 1.0), (1.0, -1.0, -1.0), (1.0, -1.0, 1.0), (1.0, 1.0, -1.0), (1.0, 1.0, 1.0), (0.1429, 1.0, -1.0), (0.04762, 1.0, -1.0), (0.04762, 1.0, 1.0), (0.1429, 1.0, 1.0), (0.04762, -1.0, -1.0), (0.1429, -1.0, -1.0), (0.1429, -1.0, 1.0), (0.04762, -1.0, 1.0)], [], [(0, 1, 3, 2), (6, 7, 5, 4), (11, 14, 5, 7), (3, 1, 15, 10), (9, 12, 0, 2), (6, 4, 13, 8), (5, 14, 13, 4), (3, 10, 9, 2), (14, 11, 8, 13), (15, 1, 0, 12), (12, 9, 10, 15), (11, 7, 6, 8)])
me_cube_001.use_remesh_preserve_volume = False
me_cube_001.use_remesh_preserve_attributes = False
me_cube_001.use_mirror_vertex_groups = False
me_cube_001.update()

# ---- objects
ob_cube_018 = bpy.data.objects.new('Cube.018', me_cube_023)
ob_cube = bpy.data.objects.new('Cube', me_cube_022)
ob_cube_021 = bpy.data.objects.new('Cube.021', me_cube_021)
ob_cube_020 = bpy.data.objects.new('Cube.020', me_cube_020)
ob_cube_019 = bpy.data.objects.new('Cube.019', me_cube_019)
ob_cube_017 = bpy.data.objects.new('Cube.017', me_cube_017)
ob_cube_016 = bpy.data.objects.new('Cube.016', me_cube_016)
ob_cube_015 = bpy.data.objects.new('Cube.015', me_cube_015)
ob_cube_014 = bpy.data.objects.new('Cube.014', me_cube_014)
ob_cube_013 = bpy.data.objects.new('Cube.013', me_cube_013)
ob_cube_012 = bpy.data.objects.new('Cube.012', me_cube_012)
ob_cube_011 = bpy.data.objects.new('Cube.011', me_cube_011)
ob_cube_010 = bpy.data.objects.new('Cube.010', me_cube_010)
ob_cube_009 = bpy.data.objects.new('Cube.009', me_cube_009)
ob_cube_008 = bpy.data.objects.new('Cube.008', me_cube_008)
ob_cube_007 = bpy.data.objects.new('Cube.007', me_cube_007)
ob_cube_006 = bpy.data.objects.new('Cube.006', me_cube_006)
ob_cube_005 = bpy.data.objects.new('Cube.005', me_cube_005)
ob_cube_004 = bpy.data.objects.new('Cube.004', me_cube_004)
ob_cube_003 = bpy.data.objects.new('Cube.003', me_cube_003)
ob_cube_002 = bpy.data.objects.new('Cube.002', me_cube_002)
ob_cube_001 = bpy.data.objects.new('Cube.001', me_cube_001)
ob_lamp = bpy.data.objects.new('Lamp', light_lamp)
ob_camera = bpy.data.objects.new('Camera', cam_camera)

# ---- transforms, parenting, visibility, modifiers, constraints
ob_cube_018.location = (16.0, 0.0, 0.0)
ob_cube_018.scale = (1.0, 19.0, 1.0)
ob_cube_018.lineart.crease_threshold = 0.0
ob_cube.location = (0.0, 20.0, 0.0)
ob_cube.scale = (21.0, 1.0, 1.0)
ob_cube.lineart.crease_threshold = 0.0
ob_cube_021.location = (4.0, 0.0, 0.0)
ob_cube_021.rotation_euler = (0.0, -0.0, 1.571)
ob_cube_021.scale = (19.0, 1.0, 1.0)
ob_cube_021.lineart.crease_threshold = 0.0
ob_cube_020.location = (8.0, 0.0, 0.0)
ob_cube_020.rotation_euler = (0.0, -0.0, 1.571)
ob_cube_020.scale = (19.0, 1.0, 1.0)
ob_cube_020.lineart.crease_threshold = 0.0
ob_cube_019.location = (12.0, 0.0, 0.0)
ob_cube_019.rotation_euler = (0.0, -0.0, 1.571)
ob_cube_019.scale = (19.0, 1.0, 1.0)
ob_cube_019.lineart.crease_threshold = 0.0
ob_cube_017.location = (0.0, 0.0, 0.0)
ob_cube_017.rotation_euler = (0.0, -0.0, 1.571)
ob_cube_017.scale = (19.0, 1.0, 1.0)
ob_cube_017.lineart.crease_threshold = 0.0
ob_cube_016.location = (-4.0, 0.0, 0.0)
ob_cube_016.rotation_euler = (0.0, -0.0, 1.571)
ob_cube_016.scale = (19.0, 1.0, 1.0)
ob_cube_016.lineart.crease_threshold = 0.0
ob_cube_015.location = (-8.0, 0.0, 0.0)
ob_cube_015.rotation_euler = (0.0, -0.0, 1.571)
ob_cube_015.scale = (19.0, 1.0, 1.0)
ob_cube_015.lineart.crease_threshold = 0.0
ob_cube_014.location = (-12.0, 0.0, 0.0)
ob_cube_014.rotation_euler = (0.0, -0.0, 1.571)
ob_cube_014.scale = (19.0, 1.0, 1.0)
ob_cube_014.lineart.crease_threshold = 0.0
ob_cube_013.location = (-16.0, 0.0, 0.0)
ob_cube_013.rotation_euler = (0.0, -0.0, 1.571)
ob_cube_013.scale = (19.0, 1.0, 1.0)
ob_cube_013.lineart.crease_threshold = 0.0
ob_cube_012.location = (0.0, 16.0, 0.0)
ob_cube_012.scale = (19.0, 1.0, 1.0)
ob_cube_012.lineart.crease_threshold = 0.0
ob_cube_011.location = (0.0, 12.0, 0.0)
ob_cube_011.scale = (19.0, 1.0, 1.0)
ob_cube_011.lineart.crease_threshold = 0.0
ob_cube_010.location = (0.0, 8.0, 0.0)
ob_cube_010.scale = (19.0, 1.0, 1.0)
ob_cube_010.lineart.crease_threshold = 0.0
ob_cube_009.location = (0.0, 4.0, 0.0)
ob_cube_009.scale = (19.0, 1.0, 1.0)
ob_cube_009.lineart.crease_threshold = 0.0
ob_cube_008.location = (0.0, 0.0, 0.0)
ob_cube_008.scale = (19.0, 1.0, 1.0)
ob_cube_008.lineart.crease_threshold = 0.0
ob_cube_007.location = (0.0, -16.0, 0.0)
ob_cube_007.scale = (19.0, 1.0, 1.0)
ob_cube_007.lineart.crease_threshold = 0.0
ob_cube_006.location = (0.0, -12.0, 0.0)
ob_cube_006.scale = (19.0, 1.0, 1.0)
ob_cube_006.lineart.crease_threshold = 0.0
ob_cube_005.location = (0.0, -8.0, 0.0)
ob_cube_005.scale = (19.0, 1.0, 1.0)
ob_cube_005.lineart.crease_threshold = 0.0
ob_cube_004.location = (0.0, -4.0, 0.0)
ob_cube_004.scale = (19.0, 1.0, 1.0)
ob_cube_004.lineart.crease_threshold = 0.0
ob_cube_003.location = (-20.0, 0.0, 0.0)
ob_cube_003.scale = (1.0, 19.0, 1.0)
ob_cube_003.lineart.crease_threshold = 0.0
ob_cube_002.location = (20.0, 0.0, 0.0)
ob_cube_002.scale = (1.0, 19.0, 1.0)
ob_cube_002.lineart.crease_threshold = 0.0
ob_cube_001.location = (0.0, -20.0, 0.0)
ob_cube_001.scale = (21.0, 1.0, 1.0)
ob_cube_001.lineart.crease_threshold = 0.0
ob_lamp.location = (4.076, 1.005, 5.904)
ob_lamp.rotation_euler = (0.6503, 0.05522, 1.866)
ob_lamp.lock_rotations_4d = False
ob_lamp.empty_display_type = 'ARROWS'
ob_lamp.color = (0.0, 0.0, 0.0, 0.0)
ob_lamp.lineart.crease_threshold = 0.0
ob_camera.location = (7.481, -6.508, 5.344)
ob_camera.rotation_euler = (1.109, 0.0, 0.8149)
ob_camera.lock_rotations_4d = False
ob_camera.empty_display_type = 'ARROWS'
ob_camera.color = (0.0, 0.0, 0.0, 0.0)
ob_camera.display_type = 'WIRE'
ob_camera.lineart.crease_threshold = 0.0

# ---- collection membership
col_collection_1.objects.link(ob_cube_018)
col_collection_1.objects.link(ob_cube)
col_collection_1.objects.link(ob_cube_021)
col_collection_1.objects.link(ob_cube_020)
col_collection_1.objects.link(ob_cube_019)
col_collection_1.objects.link(ob_cube_017)
col_collection_1.objects.link(ob_cube_016)
col_collection_1.objects.link(ob_cube_015)
col_collection_1.objects.link(ob_cube_014)
col_collection_1.objects.link(ob_cube_013)
col_collection_1.objects.link(ob_cube_012)
col_collection_1.objects.link(ob_cube_011)
col_collection_1.objects.link(ob_cube_010)
col_collection_1.objects.link(ob_cube_009)
col_collection_1.objects.link(ob_cube_008)
col_collection_1.objects.link(ob_cube_007)
col_collection_1.objects.link(ob_cube_006)
col_collection_1.objects.link(ob_cube_005)
col_collection_1.objects.link(ob_cube_004)
col_collection_1.objects.link(ob_cube_003)
col_collection_1.objects.link(ob_cube_002)
col_collection_1.objects.link(ob_cube_001)
col_collection_1.objects.link(ob_lamp)
col_collection_1.objects.link(ob_camera)

# ---- scene / render settings (as saved in the file)
scene.camera = ob_camera
scene.frame_start = 1; scene.frame_end = 250; scene.frame_set(1)
scene.render.engine = 'BLENDER_EEVEE_NEXT'
scene.render.resolution_percentage = 50
scene.render.dither_intensity = 0.0
scene.cycles.use_denoising = False
scene.cycles.samples = 128
scene.cycles.sampling_pattern = 'TABULATED_SOBOL'
scene.cycles.use_adaptive_sampling = False
scene.cycles.use_light_tree = False
scene.cycles.blur_glossy = 0.0
scene.cycles.sample_clamp_indirect = 0.0
scene.view_settings.view_transform = 'Standard'
bpy.context.view_layer.update()
